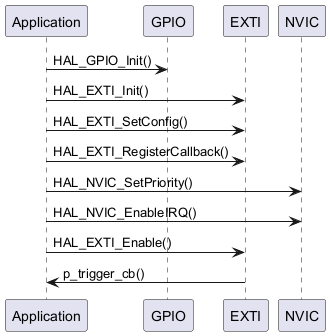

The diagram above was rendered by PlantUML. Its source (embedded in the PNG):
@startuml
participant "Application" as App
participant "GPIO" as GPIO
participant "EXTI" as EXTI
participant "NVIC" as NVIC

App -> GPIO: HAL_GPIO_Init()
App -> EXTI: HAL_EXTI_Init()
App -> EXTI: HAL_EXTI_SetConfig()
App -> EXTI: HAL_EXTI_RegisterCallback()
App -> NVIC: HAL_NVIC_SetPriority()
App -> NVIC: HAL_NVIC_EnableIRQ()
App -> EXTI: HAL_EXTI_Enable()
EXTI -> App: p_trigger_cb()
@enduml